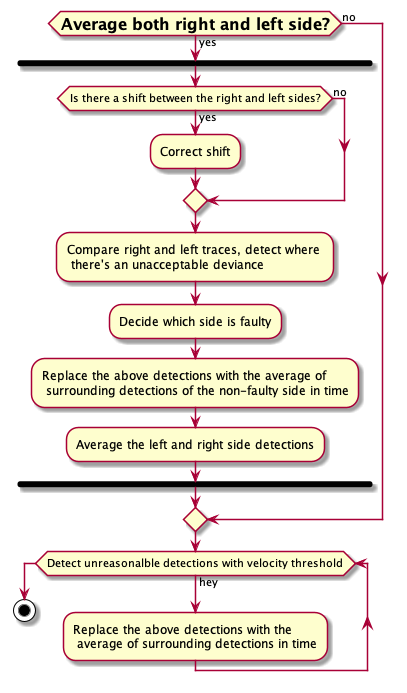

The diagram above was rendered by PlantUML. Its source (embedded in the PNG):
@startuml

if (<size:16>**Average both right and left side?**</size>) then (yes)
   fork
     if (Is there a shift between the right and left sides?) then (yes)
             :Correct shift;
     else (no)

     endif

     :Compare right and left traces, detect where \n there's an unacceptable deviance;

     :Decide which side is faulty;

             :Replace the above detections with the average of \n surrounding detections of the non-faulty side in time;

             :Average the left and right side detections;
       endfork
else (no)

endif

while (Detect unreasonalble detections with velocity threshold) is (hey)

   :Replace the above detections with the \n average of surrounding detections in time;
endwhile


stop

@enduml